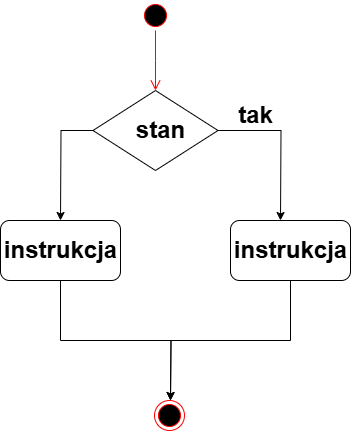

The diagram above was exported from draw.io. Its source (the exported page's mxGraphModel, read from the mxfile embedded in the PNG):
<mxGraphModel dx="1382" dy="758" grid="1" gridSize="10" guides="1" tooltips="1" connect="1" arrows="1" fold="1" page="1" pageScale="1" pageWidth="827" pageHeight="1169" math="0" shadow="0">
  <root>
    <mxCell id="0" />
    <mxCell id="1" parent="0" />
    <mxCell id="0aJiXHvuxIFeNyCF4Rft-1" value="" style="ellipse;html=1;shape=startState;fillColor=#000000;strokeColor=#ff0000;" vertex="1" parent="1">
      <mxGeometry x="370" y="140" width="30" height="30" as="geometry" />
    </mxCell>
    <mxCell id="0aJiXHvuxIFeNyCF4Rft-2" value="" style="edgeStyle=orthogonalEdgeStyle;html=1;verticalAlign=bottom;endArrow=open;endSize=8;strokeColor=#ff0000;rounded=0;" edge="1" source="0aJiXHvuxIFeNyCF4Rft-1" parent="1">
      <mxGeometry relative="1" as="geometry">
        <mxPoint x="385" y="230" as="targetPoint" />
      </mxGeometry>
    </mxCell>
    <mxCell id="0aJiXHvuxIFeNyCF4Rft-4" style="edgeStyle=orthogonalEdgeStyle;rounded=0;orthogonalLoop=1;jettySize=auto;html=1;exitX=0;exitY=0.5;exitDx=0;exitDy=0;" edge="1" parent="1" source="0aJiXHvuxIFeNyCF4Rft-3">
      <mxGeometry relative="1" as="geometry">
        <mxPoint x="290" y="360" as="targetPoint" />
      </mxGeometry>
    </mxCell>
    <mxCell id="0aJiXHvuxIFeNyCF4Rft-5" style="edgeStyle=orthogonalEdgeStyle;rounded=0;orthogonalLoop=1;jettySize=auto;html=1;exitX=1;exitY=0.5;exitDx=0;exitDy=0;" edge="1" parent="1" source="0aJiXHvuxIFeNyCF4Rft-3">
      <mxGeometry relative="1" as="geometry">
        <mxPoint x="510" y="360" as="targetPoint" />
      </mxGeometry>
    </mxCell>
    <mxCell id="0aJiXHvuxIFeNyCF4Rft-3" value="" style="rhombus;whiteSpace=wrap;html=1;" vertex="1" parent="1">
      <mxGeometry x="322.5" y="230" width="125" height="80" as="geometry" />
    </mxCell>
    <mxCell id="0aJiXHvuxIFeNyCF4Rft-6" value="tak" style="text;strokeColor=none;fillColor=none;html=1;fontSize=24;fontStyle=1;verticalAlign=middle;align=center;" vertex="1" parent="1">
      <mxGeometry x="440" y="240" width="90" height="30" as="geometry" />
    </mxCell>
    <mxCell id="0aJiXHvuxIFeNyCF4Rft-9" style="edgeStyle=orthogonalEdgeStyle;rounded=0;orthogonalLoop=1;jettySize=auto;html=1;exitX=0.5;exitY=1;exitDx=0;exitDy=0;" edge="1" parent="1" source="0aJiXHvuxIFeNyCF4Rft-7">
      <mxGeometry relative="1" as="geometry">
        <mxPoint x="400" y="540" as="targetPoint" />
      </mxGeometry>
    </mxCell>
    <mxCell id="0aJiXHvuxIFeNyCF4Rft-7" value="" style="rounded=1;whiteSpace=wrap;html=1;" vertex="1" parent="1">
      <mxGeometry x="230" y="360" width="120" height="60" as="geometry" />
    </mxCell>
    <mxCell id="0aJiXHvuxIFeNyCF4Rft-10" style="edgeStyle=orthogonalEdgeStyle;rounded=0;orthogonalLoop=1;jettySize=auto;html=1;exitX=0.5;exitY=1;exitDx=0;exitDy=0;" edge="1" parent="1" source="0aJiXHvuxIFeNyCF4Rft-8">
      <mxGeometry relative="1" as="geometry">
        <mxPoint x="400" y="540" as="targetPoint" />
      </mxGeometry>
    </mxCell>
    <mxCell id="0aJiXHvuxIFeNyCF4Rft-8" value="" style="rounded=1;whiteSpace=wrap;html=1;" vertex="1" parent="1">
      <mxGeometry x="460" y="360" width="120" height="60" as="geometry" />
    </mxCell>
    <mxCell id="0aJiXHvuxIFeNyCF4Rft-11" value="" style="ellipse;html=1;shape=endState;fillColor=#000000;strokeColor=#ff0000;" vertex="1" parent="1">
      <mxGeometry x="384" y="540" width="30" height="30" as="geometry" />
    </mxCell>
    <mxCell id="0aJiXHvuxIFeNyCF4Rft-12" value="stan" style="text;strokeColor=none;fillColor=none;html=1;fontSize=24;fontStyle=1;verticalAlign=middle;align=center;" vertex="1" parent="1">
      <mxGeometry x="340" y="250" width="100" height="40" as="geometry" />
    </mxCell>
    <mxCell id="0aJiXHvuxIFeNyCF4Rft-13" value="instrukcja" style="text;strokeColor=none;fillColor=none;html=1;fontSize=24;fontStyle=1;verticalAlign=middle;align=center;" vertex="1" parent="1">
      <mxGeometry x="240" y="370" width="100" height="40" as="geometry" />
    </mxCell>
    <mxCell id="0aJiXHvuxIFeNyCF4Rft-14" value="instrukcja" style="text;strokeColor=none;fillColor=none;html=1;fontSize=24;fontStyle=1;verticalAlign=middle;align=center;" vertex="1" parent="1">
      <mxGeometry x="470" y="370" width="100" height="40" as="geometry" />
    </mxCell>
  </root>
</mxGraphModel>